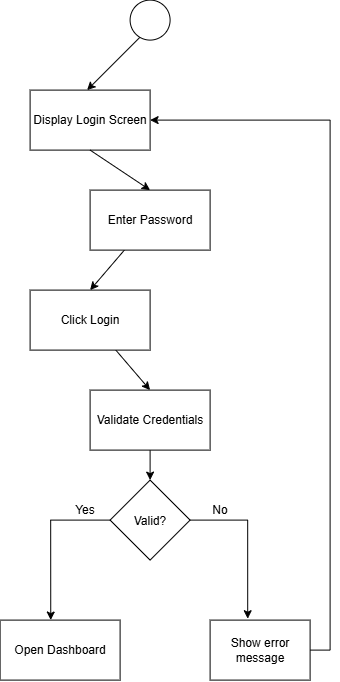

The diagram above was exported from draw.io. Its source (the exported page's mxGraphModel, read from the mxfile embedded in the PNG):
<mxGraphModel dx="790" dy="522" grid="1" gridSize="10" guides="1" tooltips="1" connect="1" arrows="1" fold="1" page="1" pageScale="1" pageWidth="850" pageHeight="1100" math="0" shadow="0">
  <root>
    <mxCell id="0" />
    <mxCell id="1" parent="0" />
    <mxCell id="RPKSjAeEi5riC3pdosXL-13" edge="1" parent="1" style="rounded=0;orthogonalLoop=1;jettySize=auto;html=1;exitX=0;exitY=1;exitDx=0;exitDy=0;">
      <mxGeometry relative="1" as="geometry">
        <mxPoint x="452.85786437626905" y="234.14213562373095" as="sourcePoint" />
        <mxPoint x="397" y="290" as="targetPoint" />
      </mxGeometry>
    </mxCell>
    <mxCell id="RPKSjAeEi5riC3pdosXL-3" parent="1" style="ellipse;whiteSpace=wrap;html=1;shapeInside=1;aspect=fixed;fillStyle=solid;fillColor=light-dark(#FFFFFF,#150000);" value="" vertex="1">
      <mxGeometry height="40" width="40" x="440" y="200" as="geometry" />
    </mxCell>
    <mxCell id="RPKSjAeEi5riC3pdosXL-4" parent="1" style="rounded=0;whiteSpace=wrap;html=1;" value="Display Login Screen" vertex="1">
      <mxGeometry height="60" width="120" x="340" y="290" as="geometry" />
    </mxCell>
    <mxCell id="RPKSjAeEi5riC3pdosXL-16" edge="1" parent="1" source="RPKSjAeEi5riC3pdosXL-5" style="rounded=0;orthogonalLoop=1;jettySize=auto;html=1;entryX=0.5;entryY=0;entryDx=0;entryDy=0;" target="RPKSjAeEi5riC3pdosXL-6">
      <mxGeometry relative="1" as="geometry" />
    </mxCell>
    <mxCell id="RPKSjAeEi5riC3pdosXL-5" parent="1" style="rounded=0;whiteSpace=wrap;html=1;" value="Enter Password" vertex="1">
      <mxGeometry height="60" width="120" x="400" y="390" as="geometry" />
    </mxCell>
    <mxCell id="RPKSjAeEi5riC3pdosXL-17" edge="1" parent="1" source="RPKSjAeEi5riC3pdosXL-6" style="rounded=0;orthogonalLoop=1;jettySize=auto;html=1;entryX=0.5;entryY=0;entryDx=0;entryDy=0;" target="RPKSjAeEi5riC3pdosXL-9">
      <mxGeometry relative="1" as="geometry" />
    </mxCell>
    <mxCell id="RPKSjAeEi5riC3pdosXL-6" parent="1" style="rounded=0;whiteSpace=wrap;html=1;" value="Click Login" vertex="1">
      <mxGeometry height="60" width="120" x="340" y="490" as="geometry" />
    </mxCell>
    <mxCell id="RPKSjAeEi5riC3pdosXL-18" edge="1" parent="1" source="RPKSjAeEi5riC3pdosXL-9" style="rounded=0;orthogonalLoop=1;jettySize=auto;html=1;" target="RPKSjAeEi5riC3pdosXL-10">
      <mxGeometry relative="1" as="geometry" />
    </mxCell>
    <mxCell id="RPKSjAeEi5riC3pdosXL-9" parent="1" style="rounded=0;whiteSpace=wrap;html=1;" value="Validate Credentials" vertex="1">
      <mxGeometry height="60" width="120" x="400" y="590" as="geometry" />
    </mxCell>
    <mxCell id="RPKSjAeEi5riC3pdosXL-10" parent="1" style="rhombus;whiteSpace=wrap;html=1;shapeInside=1;" value="Valid?" vertex="1">
      <mxGeometry height="80" width="80" x="420" y="680" as="geometry" />
    </mxCell>
    <mxCell id="RPKSjAeEi5riC3pdosXL-11" parent="1" style="rounded=0;whiteSpace=wrap;html=1;" value="Open Dashboard" vertex="1">
      <mxGeometry height="60" width="120" x="310" y="820" as="geometry" />
    </mxCell>
    <mxCell id="RPKSjAeEi5riC3pdosXL-21" edge="1" parent="1" source="RPKSjAeEi5riC3pdosXL-12" style="edgeStyle=orthogonalEdgeStyle;rounded=0;orthogonalLoop=1;jettySize=auto;html=1;entryX=1;entryY=0.5;entryDx=0;entryDy=0;exitX=1;exitY=0.5;exitDx=0;exitDy=0;" target="RPKSjAeEi5riC3pdosXL-4">
      <mxGeometry relative="1" as="geometry">
        <mxPoint x="670" y="840" as="sourcePoint" />
        <mxPoint x="610" y="310" as="targetPoint" />
      </mxGeometry>
    </mxCell>
    <mxCell id="RPKSjAeEi5riC3pdosXL-12" parent="1" style="rounded=0;whiteSpace=wrap;html=1;" value="Show error message" vertex="1">
      <mxGeometry height="60" width="100" x="520" y="820" as="geometry" />
    </mxCell>
    <mxCell id="RPKSjAeEi5riC3pdosXL-14" edge="1" parent="1" source="RPKSjAeEi5riC3pdosXL-4" style="rounded=0;orthogonalLoop=1;jettySize=auto;html=1;exitX=0.5;exitY=1;exitDx=0;exitDy=0;entryX=0.5;entryY=0;entryDx=0;entryDy=0;" target="RPKSjAeEi5riC3pdosXL-5">
      <mxGeometry relative="1" as="geometry" />
    </mxCell>
    <mxCell id="RPKSjAeEi5riC3pdosXL-19" edge="1" parent="1" source="RPKSjAeEi5riC3pdosXL-10" style="edgeStyle=orthogonalEdgeStyle;rounded=0;orthogonalLoop=1;jettySize=auto;html=1;entryX=0.422;entryY=-0.001;entryDx=0;entryDy=0;entryPerimeter=0;exitX=0;exitY=0.5;exitDx=0;exitDy=0;" target="RPKSjAeEi5riC3pdosXL-11">
      <mxGeometry relative="1" as="geometry" />
    </mxCell>
    <mxCell id="RPKSjAeEi5riC3pdosXL-20" edge="1" parent="1" source="RPKSjAeEi5riC3pdosXL-10" style="edgeStyle=orthogonalEdgeStyle;rounded=0;orthogonalLoop=1;jettySize=auto;html=1;entryX=0.376;entryY=-0.023;entryDx=0;entryDy=0;entryPerimeter=0;" target="RPKSjAeEi5riC3pdosXL-12">
      <mxGeometry relative="1" as="geometry" />
    </mxCell>
    <mxCell id="RPKSjAeEi5riC3pdosXL-22" parent="1" style="text;html=1;whiteSpace=wrap;strokeColor=none;fillColor=none;align=center;verticalAlign=middle;rounded=0;" value="Yes" vertex="1">
      <mxGeometry height="20" width="60" x="365" y="700" as="geometry" />
    </mxCell>
    <mxCell id="RPKSjAeEi5riC3pdosXL-23" parent="1" style="text;html=1;whiteSpace=wrap;strokeColor=none;fillColor=none;align=center;verticalAlign=middle;rounded=0;" value="No" vertex="1">
      <mxGeometry height="20" width="60" x="500" y="700" as="geometry" />
    </mxCell>
  </root>
</mxGraphModel>